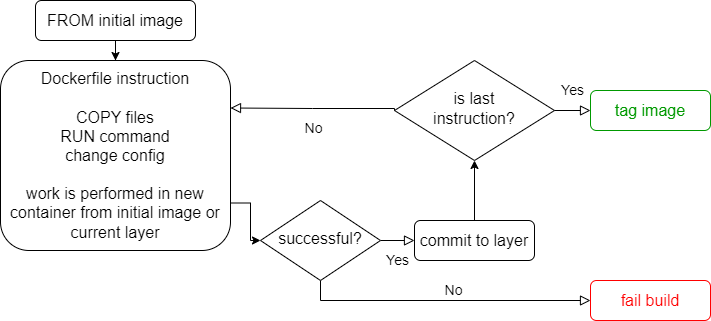

The diagram above was exported from draw.io. Its source (the exported page's mxGraphModel, read from the mxfile embedded in the PNG):
<mxGraphModel dx="1360" dy="815" grid="1" gridSize="10" guides="1" tooltips="1" connect="1" arrows="1" fold="1" page="1" pageScale="1" pageWidth="827" pageHeight="1169" math="0" shadow="0">
  <root>
    <mxCell id="WIyWlLk6GJQsqaUBKTNV-0" />
    <mxCell id="WIyWlLk6GJQsqaUBKTNV-1" parent="WIyWlLk6GJQsqaUBKTNV-0" />
    <mxCell id="ozUDZdNwyn7jpW4FGp8M-1" value="" style="edgeStyle=orthogonalEdgeStyle;rounded=0;orthogonalLoop=1;jettySize=auto;html=1;" edge="1" parent="WIyWlLk6GJQsqaUBKTNV-1" source="WIyWlLk6GJQsqaUBKTNV-3" target="ozUDZdNwyn7jpW4FGp8M-0">
      <mxGeometry relative="1" as="geometry" />
    </mxCell>
    <mxCell id="WIyWlLk6GJQsqaUBKTNV-3" value="&lt;font style=&quot;font-size: 16px;&quot;&gt;FROM initial image&lt;/font&gt;" style="rounded=1;whiteSpace=wrap;html=1;fontSize=12;glass=0;strokeWidth=1;shadow=0;" parent="WIyWlLk6GJQsqaUBKTNV-1" vertex="1">
      <mxGeometry x="75" y="80" width="160" height="40" as="geometry" />
    </mxCell>
    <mxCell id="WIyWlLk6GJQsqaUBKTNV-4" value="Yes" style="rounded=0;html=1;jettySize=auto;orthogonalLoop=1;fontSize=14;endArrow=block;endFill=0;endSize=8;strokeWidth=1;shadow=0;labelBackgroundColor=none;edgeStyle=orthogonalEdgeStyle;entryX=0;entryY=0.5;entryDx=0;entryDy=0;" parent="WIyWlLk6GJQsqaUBKTNV-1" source="WIyWlLk6GJQsqaUBKTNV-6" target="ozUDZdNwyn7jpW4FGp8M-2" edge="1">
      <mxGeometry y="20" relative="1" as="geometry">
        <mxPoint as="offset" />
        <mxPoint x="200" y="460" as="targetPoint" />
      </mxGeometry>
    </mxCell>
    <mxCell id="WIyWlLk6GJQsqaUBKTNV-5" value="&lt;font style=&quot;font-size: 14px;&quot;&gt;No&lt;/font&gt;" style="edgeStyle=orthogonalEdgeStyle;rounded=0;html=1;jettySize=auto;orthogonalLoop=1;fontSize=11;endArrow=block;endFill=0;endSize=8;strokeWidth=1;shadow=0;labelBackgroundColor=none;exitX=0.5;exitY=1;exitDx=0;exitDy=0;entryX=0;entryY=0.5;entryDx=0;entryDy=0;" parent="WIyWlLk6GJQsqaUBKTNV-1" source="WIyWlLk6GJQsqaUBKTNV-6" target="WIyWlLk6GJQsqaUBKTNV-7" edge="1">
      <mxGeometry x="0.0526" y="10" relative="1" as="geometry">
        <mxPoint as="offset" />
        <mxPoint x="540" y="360" as="sourcePoint" />
      </mxGeometry>
    </mxCell>
    <mxCell id="WIyWlLk6GJQsqaUBKTNV-6" value="&lt;font style=&quot;font-size: 16px;&quot;&gt;successful?&lt;/font&gt;" style="rhombus;whiteSpace=wrap;html=1;shadow=0;fontFamily=Helvetica;fontSize=12;align=center;strokeWidth=1;spacing=6;spacingTop=-4;" parent="WIyWlLk6GJQsqaUBKTNV-1" vertex="1">
      <mxGeometry x="300" y="280" width="120" height="80" as="geometry" />
    </mxCell>
    <mxCell id="WIyWlLk6GJQsqaUBKTNV-7" value="&lt;font style=&quot;font-size: 16px;&quot;&gt;fail build&lt;/font&gt;" style="rounded=1;whiteSpace=wrap;html=1;fontSize=12;glass=0;strokeWidth=1;shadow=0;fontColor=#FF0000;strokeColor=#FF0000;" parent="WIyWlLk6GJQsqaUBKTNV-1" vertex="1">
      <mxGeometry x="630" y="360" width="120" height="40" as="geometry" />
    </mxCell>
    <mxCell id="ozUDZdNwyn7jpW4FGp8M-3" value="" style="edgeStyle=orthogonalEdgeStyle;rounded=0;orthogonalLoop=1;jettySize=auto;html=1;exitX=1;exitY=0.75;exitDx=0;exitDy=0;" edge="1" parent="WIyWlLk6GJQsqaUBKTNV-1" source="ozUDZdNwyn7jpW4FGp8M-0" target="WIyWlLk6GJQsqaUBKTNV-6">
      <mxGeometry relative="1" as="geometry" />
    </mxCell>
    <mxCell id="ozUDZdNwyn7jpW4FGp8M-0" value="&lt;font style=&quot;font-size: 16px;&quot;&gt;Dockerfile instruction&lt;br&gt;&lt;br&gt;COPY files&lt;br&gt;RUN command&lt;br&gt;change config&lt;br&gt;&lt;br&gt;work is performed in new container from initial image or current layer&lt;br&gt;&lt;/font&gt;" style="rounded=1;whiteSpace=wrap;html=1;fontSize=12;glass=0;strokeWidth=1;shadow=0;" vertex="1" parent="WIyWlLk6GJQsqaUBKTNV-1">
      <mxGeometry x="40" y="140" width="230" height="190" as="geometry" />
    </mxCell>
    <mxCell id="ozUDZdNwyn7jpW4FGp8M-5" value="" style="edgeStyle=orthogonalEdgeStyle;rounded=0;orthogonalLoop=1;jettySize=auto;html=1;" edge="1" parent="WIyWlLk6GJQsqaUBKTNV-1" source="ozUDZdNwyn7jpW4FGp8M-2" target="ozUDZdNwyn7jpW4FGp8M-4">
      <mxGeometry relative="1" as="geometry" />
    </mxCell>
    <mxCell id="ozUDZdNwyn7jpW4FGp8M-2" value="&lt;font style=&quot;font-size: 16px;&quot;&gt;commit to layer&lt;/font&gt;" style="rounded=1;whiteSpace=wrap;html=1;fontSize=12;glass=0;strokeWidth=1;shadow=0;" vertex="1" parent="WIyWlLk6GJQsqaUBKTNV-1">
      <mxGeometry x="454" y="300" width="120" height="40" as="geometry" />
    </mxCell>
    <mxCell id="ozUDZdNwyn7jpW4FGp8M-4" value="&lt;font style=&quot;font-size: 16px;&quot;&gt;is last &lt;br&gt;instruction?&lt;/font&gt;" style="rhombus;whiteSpace=wrap;html=1;shadow=0;fontFamily=Helvetica;fontSize=12;align=center;strokeWidth=1;spacing=6;spacingTop=-4;" vertex="1" parent="WIyWlLk6GJQsqaUBKTNV-1">
      <mxGeometry x="434" y="140" width="160" height="100" as="geometry" />
    </mxCell>
    <mxCell id="ozUDZdNwyn7jpW4FGp8M-7" value="No" style="rounded=0;html=1;jettySize=auto;orthogonalLoop=1;fontSize=14;endArrow=block;endFill=0;endSize=8;strokeWidth=1;shadow=0;labelBackgroundColor=none;edgeStyle=orthogonalEdgeStyle;entryX=1;entryY=0.25;entryDx=0;entryDy=0;exitX=0;exitY=0.5;exitDx=0;exitDy=0;" edge="1" parent="WIyWlLk6GJQsqaUBKTNV-1" source="ozUDZdNwyn7jpW4FGp8M-4" target="ozUDZdNwyn7jpW4FGp8M-0">
      <mxGeometry y="20" relative="1" as="geometry">
        <mxPoint as="offset" />
        <mxPoint x="390" y="90" as="sourcePoint" />
        <mxPoint x="510" y="90" as="targetPoint" />
        <Array as="points">
          <mxPoint x="434" y="188" />
          <mxPoint x="352" y="188" />
        </Array>
      </mxGeometry>
    </mxCell>
    <mxCell id="ozUDZdNwyn7jpW4FGp8M-9" value="Yes" style="rounded=0;html=1;jettySize=auto;orthogonalLoop=1;fontSize=14;endArrow=block;endFill=0;endSize=8;strokeWidth=1;shadow=0;labelBackgroundColor=none;edgeStyle=orthogonalEdgeStyle;entryX=0;entryY=0.5;entryDx=0;entryDy=0;exitX=1;exitY=0.5;exitDx=0;exitDy=0;" edge="1" parent="WIyWlLk6GJQsqaUBKTNV-1" source="ozUDZdNwyn7jpW4FGp8M-4" target="ozUDZdNwyn7jpW4FGp8M-10">
      <mxGeometry y="20" relative="1" as="geometry">
        <mxPoint as="offset" />
        <mxPoint x="710" y="220" as="sourcePoint" />
        <mxPoint x="650" y="220" as="targetPoint" />
      </mxGeometry>
    </mxCell>
    <mxCell id="ozUDZdNwyn7jpW4FGp8M-10" value="&lt;font style=&quot;font-size: 16px;&quot;&gt;tag image&lt;/font&gt;" style="rounded=1;whiteSpace=wrap;html=1;fontSize=12;glass=0;strokeWidth=1;shadow=0;strokeColor=#009900;fontColor=#009900;" vertex="1" parent="WIyWlLk6GJQsqaUBKTNV-1">
      <mxGeometry x="630" y="170" width="120" height="40" as="geometry" />
    </mxCell>
  </root>
</mxGraphModel>